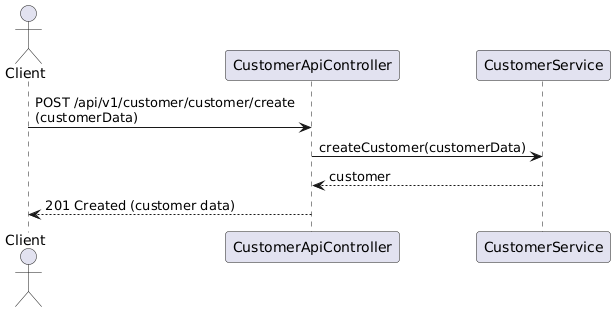

The diagram above was rendered by PlantUML. Its source (embedded in the PNG):
@startuml
actor Client
participant "CustomerApiController" as Controller
participant "CustomerService" as Service

Client -> Controller : POST /api/v1/customer/customer/create\n(customerData)
Controller -> Service : createCustomer(customerData)
Service --> Controller : customer
Controller --> Client : 201 Created (customer data)
@enduml